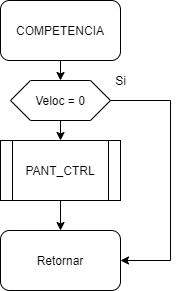

The diagram above was exported from draw.io. Its source (the exported page's mxGraphModel, read from the mxfile embedded in the PNG):
<mxGraphModel dx="868" dy="482" grid="1" gridSize="10" guides="1" tooltips="1" connect="1" arrows="1" fold="1" page="1" pageScale="1" pageWidth="850" pageHeight="1100" math="0" shadow="0">
  <root>
    <mxCell id="0" />
    <mxCell id="1" parent="0" />
    <mxCell id="h_Q8k1sBmqNbxsvlwiEP-5" style="edgeStyle=orthogonalEdgeStyle;rounded=0;orthogonalLoop=1;jettySize=auto;html=1;exitX=0.5;exitY=1;exitDx=0;exitDy=0;entryX=0.5;entryY=0;entryDx=0;entryDy=0;" edge="1" parent="1" source="h_Q8k1sBmqNbxsvlwiEP-1" target="h_Q8k1sBmqNbxsvlwiEP-2">
      <mxGeometry relative="1" as="geometry" />
    </mxCell>
    <mxCell id="h_Q8k1sBmqNbxsvlwiEP-1" value="COMPETENCIA" style="rounded=1;whiteSpace=wrap;html=1;" vertex="1" parent="1">
      <mxGeometry x="320" y="90" width="120" height="60" as="geometry" />
    </mxCell>
    <mxCell id="h_Q8k1sBmqNbxsvlwiEP-8" style="edgeStyle=orthogonalEdgeStyle;rounded=0;orthogonalLoop=1;jettySize=auto;html=1;exitX=0.5;exitY=1;exitDx=0;exitDy=0;entryX=0.5;entryY=0;entryDx=0;entryDy=0;" edge="1" parent="1" source="h_Q8k1sBmqNbxsvlwiEP-2">
      <mxGeometry relative="1" as="geometry">
        <mxPoint x="380" y="230" as="targetPoint" />
      </mxGeometry>
    </mxCell>
    <mxCell id="h_Q8k1sBmqNbxsvlwiEP-12" style="edgeStyle=orthogonalEdgeStyle;rounded=0;orthogonalLoop=1;jettySize=auto;html=1;exitX=1;exitY=0.5;exitDx=0;exitDy=0;entryX=1;entryY=0.5;entryDx=0;entryDy=0;" edge="1" parent="1" source="h_Q8k1sBmqNbxsvlwiEP-2" target="h_Q8k1sBmqNbxsvlwiEP-10">
      <mxGeometry relative="1" as="geometry">
        <Array as="points">
          <mxPoint x="490" y="190" />
          <mxPoint x="490" y="350" />
        </Array>
      </mxGeometry>
    </mxCell>
    <mxCell id="h_Q8k1sBmqNbxsvlwiEP-2" value="Veloc = 0" style="shape=hexagon;perimeter=hexagonPerimeter2;whiteSpace=wrap;html=1;fixedSize=1;" vertex="1" parent="1">
      <mxGeometry x="330" y="170" width="100" height="40" as="geometry" />
    </mxCell>
    <mxCell id="h_Q8k1sBmqNbxsvlwiEP-6" value="Si" style="text;html=1;align=center;verticalAlign=middle;resizable=0;points=[];autosize=1;" vertex="1" parent="1">
      <mxGeometry x="425" y="160" width="30" height="20" as="geometry" />
    </mxCell>
    <mxCell id="h_Q8k1sBmqNbxsvlwiEP-11" style="edgeStyle=orthogonalEdgeStyle;rounded=0;orthogonalLoop=1;jettySize=auto;html=1;exitX=0.5;exitY=1;exitDx=0;exitDy=0;entryX=0.5;entryY=0;entryDx=0;entryDy=0;" edge="1" parent="1" source="h_Q8k1sBmqNbxsvlwiEP-9" target="h_Q8k1sBmqNbxsvlwiEP-10">
      <mxGeometry relative="1" as="geometry" />
    </mxCell>
    <mxCell id="h_Q8k1sBmqNbxsvlwiEP-9" value="PANT_CTRL" style="shape=process;whiteSpace=wrap;html=1;backgroundOutline=1;" vertex="1" parent="1">
      <mxGeometry x="320" y="230" width="120" height="60" as="geometry" />
    </mxCell>
    <mxCell id="h_Q8k1sBmqNbxsvlwiEP-10" value="Retornar" style="rounded=1;whiteSpace=wrap;html=1;" vertex="1" parent="1">
      <mxGeometry x="320" y="320" width="120" height="60" as="geometry" />
    </mxCell>
  </root>
</mxGraphModel>